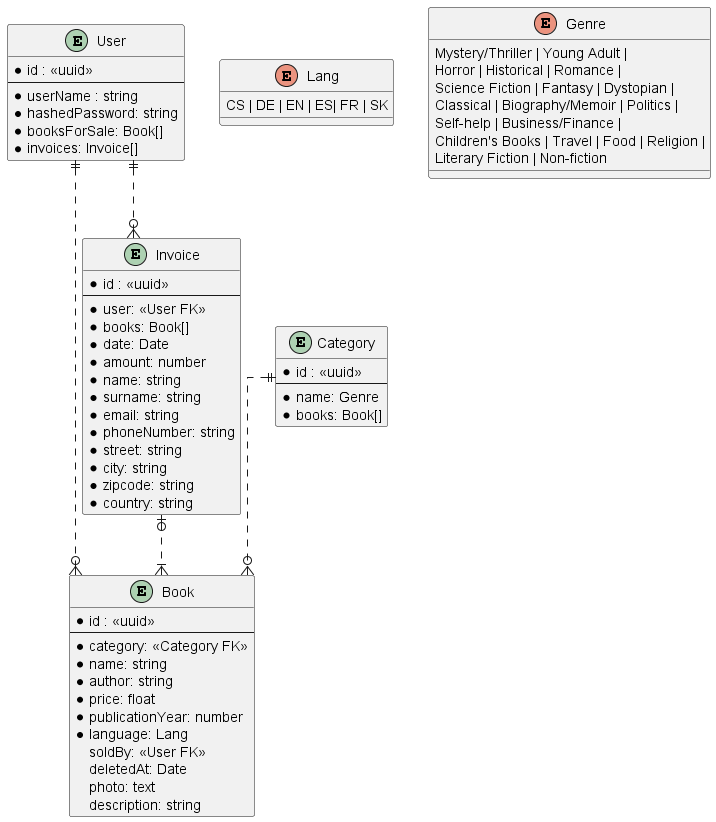

The diagram above was rendered by PlantUML. Its source (embedded in the PNG):
@startuml book_market

skinparam linetype ortho

entity "User" {
  *id : <<uuid>>
  --
  *userName : string
  *hashedPassword: string
  *booksForSale: Book[]
  *invoices: Invoice[]
}

entity "Book" {
  *id : <<uuid>>
  --
  *category: <<Category FK>>
  *name: string
  *author: string
  *price: float
  *publicationYear: number
  *language: Lang
  soldBy: <<User FK>>
  deletedAt: Date
  photo: text
  description: string
}

entity "Category" {
  *id : <<uuid>>
  --
  *name: Genre
  *books: Book[]
}

entity "Invoice" {
  *id : <<uuid>>
  --
  *user: <<User FK>>
  *books: Book[]
  *date: Date
  *amount: number
  *name: string
  *surname: string
  *email: string
  *phoneNumber: string
  *street: string
  *city: string
  *zipcode: string
  *country: string
}

enum "Lang" {
  CS | DE | EN | ES| FR | SK
}

enum "Genre" {
  Mystery/Thriller | Young Adult | 
  Horror | Historical | Romance | 
  Science Fiction | Fantasy | Dystopian |
  Classical | Biography/Memoir | Politics |
  Self-help | Business/Finance |
  Children's Books | Travel | Food | Religion |
  Literary Fiction | Non-fiction
}

Category ||..o{ Book
User ||..o{ Invoice
User ||..o{ Book
Invoice |o..|{ Book

@enduml